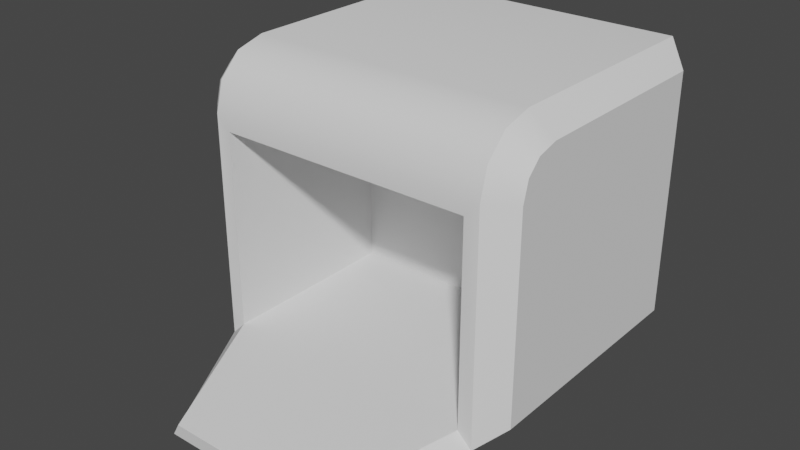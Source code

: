 # Source: gearrepairmachine.blend  (saved by Blender 3.3.6; exported with 4.5.12 LTS)
import bpy
from mathutils import Matrix  # noqa: F401  (used for matrix-valued properties, if any)

bpy.ops.wm.read_factory_settings(use_empty=True)
scene = bpy.context.scene
scene.name = 'Scene'

# ---- collections
col_collection = bpy.data.collections.new('Collection'); scene.collection.children.link(col_collection)

# ---- node groups
ng_auto_smooth = bpy.data.node_groups.new('Auto Smooth', 'GeometryNodeTree')
_s = ng_auto_smooth.interface.new_socket(name='Geometry', in_out='OUTPUT', socket_type='NodeSocketGeometry')
_s = ng_auto_smooth.interface.new_socket(name='Geometry', in_out='INPUT', socket_type='NodeSocketGeometry')
_s = ng_auto_smooth.interface.new_socket(name='Angle', in_out='INPUT', socket_type='NodeSocketFloat')
_s.subtype = 'ANGLE'
_s.min_value = 0.0
_s.max_value = 3.142
ng_auto_smooth.is_modifier = True
_N = ng_auto_smooth.nodes; _L = ng_auto_smooth.links
n0 = _N.new('NodeGroupOutput'); n0.name = 'Group Output'; n0.location = (480, -100)
n1 = _N.new('NodeGroupInput'); n1.name = 'Group Input'; n1.location = (-420, -300)
n2 = _N.new('NodeGroupInput'); n2.name = 'Group Input.001'; n2.location = (-60, -100)
n3 = _N.new('GeometryNodeSetShadeSmooth'); n3.name = 'Set Shade Smooth'; n3.location = (120, -100)
n3.domain = 'EDGE'
n4 = _N.new('GeometryNodeSetShadeSmooth'); n4.name = 'Set Shade Smooth.001'; n4.location = (300, -100)
n5 = _N.new('GeometryNodeInputMeshEdgeAngle'); n5.name = 'Edge Angle'; n5.location = (-420, -220)
n6 = _N.new('GeometryNodeInputEdgeSmooth'); n6.name = 'Is Edge Smooth'; n6.location = (-60, -160)
n7 = _N.new('GeometryNodeInputShadeSmooth'); n7.name = 'Is Face Smooth'; n7.location = (-240, -340)
n8 = _N.new('FunctionNodeBooleanMath'); n8.name = 'Boolean Math'; n8.location = (-60, -220)
n9 = _N.new('FunctionNodeCompare'); n9.name = 'Compare'; n9.location = (-240, -180)
n9.operation = 'LESS_EQUAL'
_L.new(n5.outputs[0], n9.inputs[0])
_L.new(n4.outputs[0], n0.inputs[0])
_L.new(n1.outputs[1], n9.inputs[1])
_L.new(n9.outputs[0], n8.inputs[0])
_L.new(n7.outputs[0], n8.inputs[1])
_L.new(n2.outputs[0], n3.inputs[0])
_L.new(n6.outputs[0], n3.inputs[1])
_L.new(n3.outputs[0], n4.inputs[0])
_L.new(n8.outputs[0], n3.inputs[2])
n0.is_active_output = True

# ---- world
world_world = bpy.data.worlds.new('World'); scene.world = world_world
world_world.use_nodes = True; world_world.node_tree.nodes.clear()
_N = world_world.node_tree.nodes; _L = world_world.node_tree.links
n0 = _N.new('ShaderNodeOutputWorld'); n0.name = 'World Output'; n0.location = (300, 300)
n1 = _N.new('ShaderNodeBackground'); n1.name = 'Background'; n1.location = (10, 300)
n1.inputs[0].default_value = (0.05088, 0.05088, 0.05088, 1.0)
_L.new(n1.outputs[0], n0.inputs[0])
n0.is_active_output = True
world_world.color = (0.05088, 0.05088, 0.05088)
world_world.use_sun_shadow = False
world_world.sun_shadow_jitter_overblur = 0.0

# ---- meshes
me_cube_001 = bpy.data.meshes.new('Cube.001')
me_cube_001.from_pydata([(-0.8994, -1.0, -0.8994), (-1.167, 0.8511, -0.8511), (-1.167, 0.8511, 0.8511), (0.8994, -1.0, -0.8994), (1.167, 0.8511, -0.8511), (1.167, 0.8511, 0.8511), (-0.8994, -1.0, 0.49), (-1.167, -0.5709, 0.8511), (-1.167, -0.8116, 0.7182), (-1.167, -0.7182, 0.8116), (1.167, -0.5709, 0.8511), (0.8994, -1.0, 0.49), (1.167, -0.7182, 0.8116), (1.167, -0.8116, 0.7182), (-1.167, -0.8511, -0.8511), (1.167, -0.8511, -0.8511), (-1.167, -0.8511, 0.5709), (1.167, -0.8511, 0.5709), (-0.8994, 0.3081, -0.8994), (0.8994, 0.3081, -0.8994), (-0.8994, 0.3081, 0.49), (0.8994, 0.3081, 0.49), (-1.0, 1.0, -1.0), (-1.0, -1.0, -1.0), (-1.0, 1.0, 1.0), (1.0, 1.0, 1.0), (1.0, 1.0, -1.0), (1.0, -1.0, -1.0), (1.0, -0.7953, 0.9451), (1.0, -0.5905, 1.0), (-1.0, -0.5905, 1.0), (-1.0, -0.7953, 0.9451), (1.0, -0.9451, 0.7953), (-1.0, -0.9451, 0.7953), (1.0, -1.0, 0.5905), (-1.0, -1.0, 0.5905), (-0.6117, -1.873, -1.154), (0.6117, -1.873, -1.154), (-0.5502, -1.882, -1.054), (0.5502, -1.882, -1.054)], [], [(25, 24, 30, 29), (22, 24, 25, 26), (14, 16, 8, 9, 7, 2, 1), (22, 26, 27, 23), (4, 5, 10, 12, 13, 17, 15), (29, 30, 31, 28), (28, 31, 33, 32), (32, 33, 35, 34), (0, 3, 19, 18), (27, 3, 39, 37), (6, 11, 34, 35), (11, 3, 27, 34), (0, 6, 35, 23), (19, 21, 20, 18), (6, 0, 18, 20), (11, 6, 20, 21), (3, 11, 21, 19), (14, 1, 22, 23), (1, 2, 24, 22), (5, 4, 26, 25), (4, 15, 27, 26), (12, 10, 29, 28), (7, 9, 31, 30), (13, 12, 28, 32), (9, 8, 33, 31), (17, 13, 32, 34), (8, 16, 35, 33), (15, 17, 34, 27), (16, 14, 23, 35), (2, 7, 30, 24), (10, 5, 25, 29), (39, 38, 36, 37), (3, 0, 38, 39), (23, 27, 37, 36), (0, 23, 36, 38)])
me_cube_001.polygons.foreach_set('use_smooth', [True] * 35)
_uv = me_cube_001.uv_layers.new(name='UVMap')
_uv.uv.foreach_set('vector', [0.8469, 1.026, 0.1531, 1.026, 0.1531, 0.4743, 0.8469, 0.4743, 0.1531, 0.1385, 0.1531, 0.8324, 0.8469, 0.8324, 0.8469, 0.1385, 0.3839, 0.1902, 0.3839, 0.6836, 0.3976, 0.7347, 0.43, 0.7671, 0.4811, 0.7808, 0.9744, 0.7808, 0.9744, 0.1902, 0.1531, 1.026, 0.8469, 1.026, 0.8469, 0.3322, 0.1531, 0.3322, 0.9744, 0.1902, 0.9744, 0.7808, 0.4811, 0.7808, 0.43, 0.7671, 0.3976, 0.7347, 0.3839, 0.6836, 0.3839, 0.1902, 0.8469, 0.4743, 0.1531, 0.4743, 0.1531, 0.4032, 0.8469, 0.4032, 0.8469, 0.4032, 0.1531, 0.4032, 0.1531, 0.3512, 0.8469, 0.3512, 0.8469, 0.7614, 0.1531, 0.7614, 0.1531, 0.6904, 0.8469, 0.6904, 0.1879, 0.3322, 0.8121, 0.3322, 0.8121, 0.7861, 0.1879, 0.7861, 0.3322, 0.1385, 0.3322, 0.1734, 0.02609, 0.1198, 0.0292, 0.08509, 0.1879, 0.6555, 0.8121, 0.6555, 0.8469, 0.6904, 0.1531, 0.6904, 0.8121, 0.6555, 0.8121, 0.1734, 0.8469, 0.1385, 0.8469, 0.6904, 0.1879, 0.1734, 0.1879, 0.6555, 0.1531, 0.6904, 0.1531, 0.1385, 0.8121, 0.1734, 0.8121, 0.6555, 0.1879, 0.6555, 0.1879, 0.1734, 0.3322, 0.6555, 0.3322, 0.1734, 0.7861, 0.1734, 0.7861, 0.6555, 0.8121, 0.3322, 0.1879, 0.3322, 0.1879, 0.7861, 0.8121, 0.7861, 0.3322, 0.1734, 0.3322, 0.6555, 0.7861, 0.6555, 0.7861, 0.1734, 0.09519, 0.3839, 0.09519, 0.9744, 0.1531, 1.026, 0.1531, 0.3322, 0.09519, 0.1902, 0.09519, 0.7808, 0.1531, 0.8324, 0.1531, 0.1385, 0.9048, 0.7808, 0.9048, 0.1902, 0.8469, 0.1385, 0.8469, 0.8324, 0.9048, 0.9744, 0.9048, 0.3839, 0.8469, 0.3322, 0.8469, 1.026, 0.9048, 0.43, 0.9048, 0.4811, 0.8469, 0.4743, 0.8469, 0.4032, 0.09519, 0.4811, 0.09519, 0.43, 0.1531, 0.4032, 0.1531, 0.4743, 0.3976, 0.7347, 0.43, 0.7671, 0.4032, 0.8134, 0.3512, 0.7614, 0.43, 0.7671, 0.3976, 0.7347, 0.3512, 0.7614, 0.4032, 0.8134, 0.9048, 0.6836, 0.9048, 0.7347, 0.8469, 0.7614, 0.8469, 0.6904, 0.09519, 0.7347, 0.09519, 0.6836, 0.1531, 0.6904, 0.1531, 0.7614, 0.9048, 0.1902, 0.9048, 0.6836, 0.8469, 0.6904, 0.8469, 0.1385, 0.09519, 0.6836, 0.09519, 0.1902, 0.1531, 0.1385, 0.1531, 0.6904, 0.09519, 0.9744, 0.09519, 0.4811, 0.1531, 0.4743, 0.1531, 1.026, 0.9048, 0.4811, 0.9048, 0.9744, 0.8469, 1.026, 0.8469, 0.4743, 0.6909, 0.1198, 0.3091, 0.1198, 0.2878, 0.08509, 0.7122, 0.08509, 0.8121, 0.3322, 0.1879, 0.3322, 0.3091, 0.02609, 0.6909, 0.02609, 0.1531, 0.3322, 0.8469, 0.3322, 0.7122, 0.0292, 0.2878, 0.0292, 0.3322, 0.1734, 0.3322, 0.1385, 0.0292, 0.08509, 0.02609, 0.1198])
me_cube_001.update()

# ---- objects
ob_cube = bpy.data.objects.new('Cube', me_cube_001)

# ---- transforms, parenting, visibility, modifiers, constraints
ob_cube.location = (0.0, 0.0, 0.0)
_m = ob_cube.modifiers.new('Auto Smooth', 'NODES')
_m.node_group = ng_auto_smooth
_gi = [s.identifier for s in ng_auto_smooth.interface.items_tree if s.item_type == 'SOCKET' and s.in_out == 'INPUT']
_m[_gi[1]] = 0.5236  # Angle

# ---- collection membership
col_collection.objects.link(ob_cube)

# ---- scene / render settings (as saved in the file)
scene.frame_start = 1; scene.frame_end = 250; scene.frame_set(1)
scene.render.engine = 'BLENDER_EEVEE_NEXT'
scene.cycles.sampling_pattern = 'TABULATED_SOBOL'
scene.cycles.use_light_tree = False
scene.view_settings.view_transform = 'Filmic'
bpy.context.view_layer.update()

# ---- added for rendering (the .blend has no active camera and no usable light): camera, sun
cam_auto = bpy.data.cameras.new('AutoCamera')
cam_auto.lens = 50.0
cam_auto.sensor_width = 36.0
cam_auto.clip_end = 1000.0
ob_auto_camera = bpy.data.objects.new('AutoCamera', cam_auto)
scene.collection.objects.link(ob_auto_camera)
ob_auto_camera.location = (3.96799, -5.20272, 3.09736)
ob_auto_camera.rotation_euler = (1.09748, -7.21219e-08, 0.694738)
scene.camera = ob_auto_camera
light_auto_sun = bpy.data.lights.new('AutoSun', 'SUN')
light_auto_sun.energy = 3.0
light_auto_sun.angle = 0.0523599
ob_auto_sun = bpy.data.objects.new('AutoSun', light_auto_sun)
scene.collection.objects.link(ob_auto_sun)
ob_auto_sun.rotation_euler = (0.872665, 0.174533, 0.523599)
bpy.context.view_layer.update()
